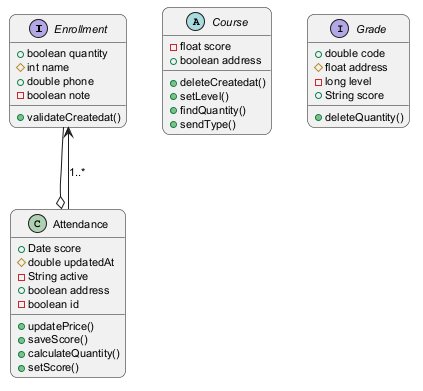

The diagram above was rendered by PlantUML. Its source (embedded in the PNG):
@startuml
skinparam backgroundColor #FFFFFF
skinparam roundCorner 15
skinparam defaultFontSize 11
interface Enrollment {
  +boolean quantity
  #int name
  +double phone
  -boolean note
  +validateCreatedat()
}
class Attendance {
  +Date score
  #double updatedAt
  -String active
  +boolean address
  -boolean id
  +updatePrice()
  +saveScore()
  +calculateQuantity()
  +setScore()
}
abstract class Course {
  -float score
  +boolean address
  +deleteCreatedat()
  +setLevel()
  +findQuantity()
  +sendType()
}
interface Grade {
  +double code
  #float address
  -long level
  +String score
  +deleteQuantity()
}
Attendance --> Enrollment : "1..*"
Enrollment --o Attendance
@enduml